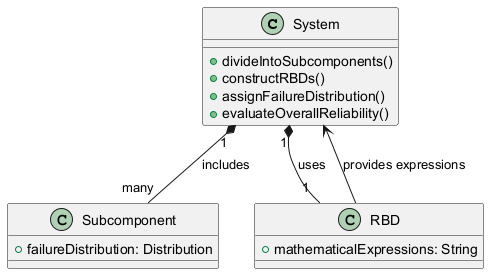

The diagram above was rendered by PlantUML. Its source (embedded in the PNG):
@startuml
class System {
    +divideIntoSubcomponents()
    +constructRBDs()
    +assignFailureDistribution()
    +evaluateOverallReliability()
}

class Subcomponent {
    +failureDistribution: Distribution
}

class RBD {
    +mathematicalExpressions: String
}

System "1" *-- "many" Subcomponent : includes
System "1" *-- "1" RBD : uses
RBD --> System : provides expressions
@enduml